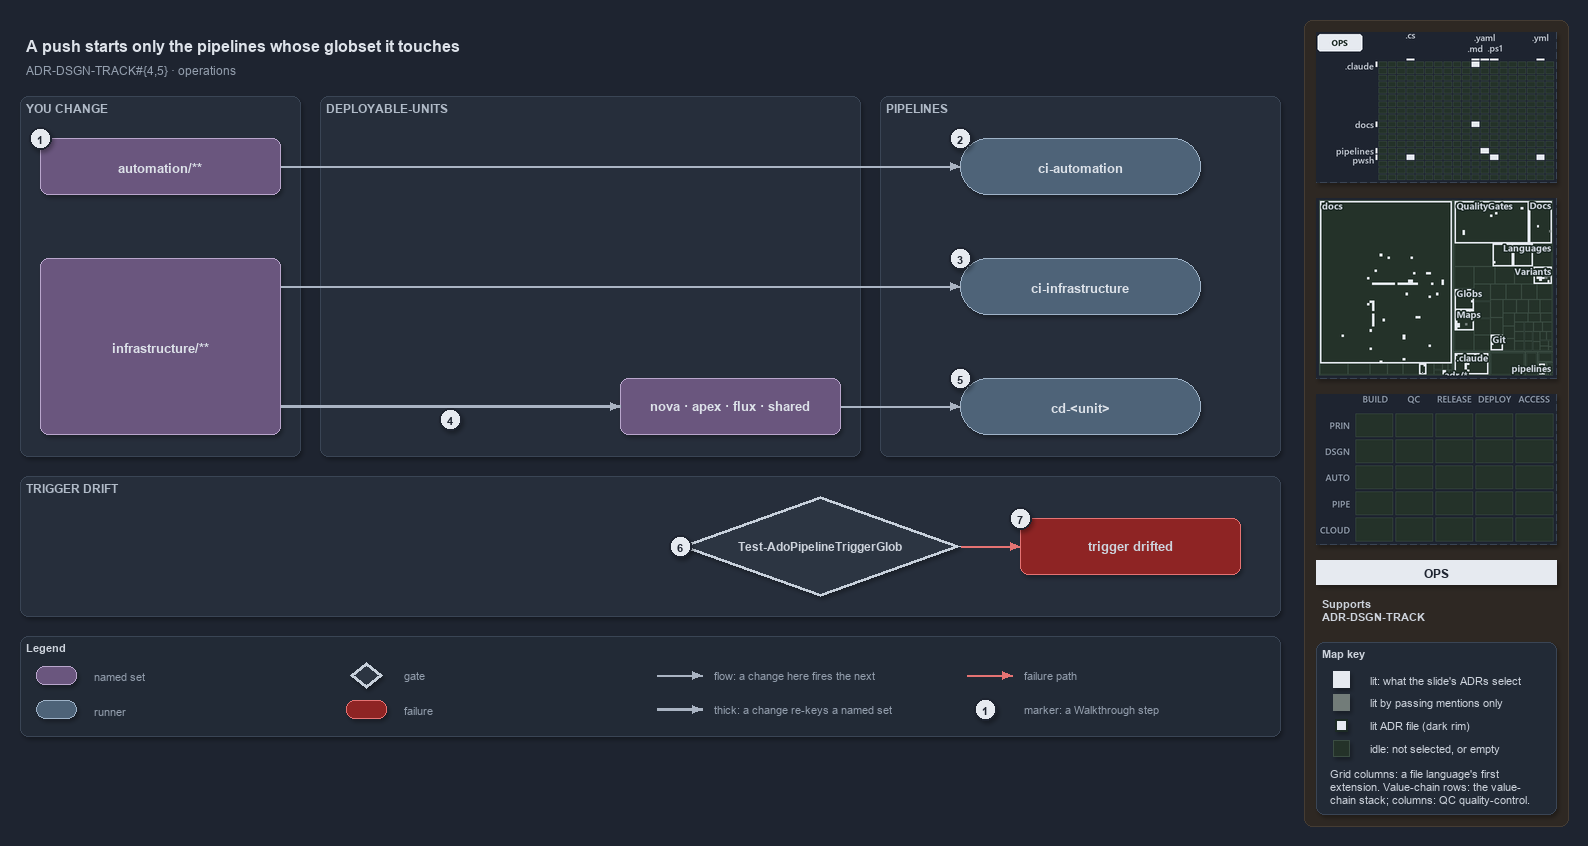

The diagram above was exported from draw.io. Its source (the exported page's mxGraphModel, read from the mxfile embedded in the PNG):
<mxGraphModel dx="1024" dy="768" grid="0" gridSize="10" guides="1" tooltips="1" connect="1" arrows="1" fold="1" page="1" pageScale="1" pageWidth="1572" pageHeight="740" background="#1E2430" math="0" shadow="1">
  <root>
    <mxCell id="0" />
    <mxCell id="1" parent="0" />
    <mxCell id="sidebar-bg" value="" style="rounded=1;arcSize=2;html=1;fillColor=#2E2823;strokeColor=#453C33;shadow=0;" vertex="1" parent="1">
      <mxGeometry x="1304" y="4" width="264" height="806" as="geometry" />
    </mxCell>
    <mxCell id="title" value="A push starts only the pipelines whose globset it touches" style="text;html=1;align=left;verticalAlign=middle;fontSize=16;fontStyle=1;fontColor=#DDE2E9;" vertex="1" parent="1">
      <mxGeometry x="20" y="14" width="1260" height="30" as="geometry" />
    </mxCell>
    <mxCell id="subtitle" value="ADR-DSGN-TRACK#{4,5} &amp;#183; operations" style="text;html=1;align=left;verticalAlign=middle;fontSize=12;fontColor=#949FAE;" vertex="1" parent="1">
      <mxGeometry x="20" y="44" width="1240" height="20" as="geometry" />
    </mxCell>
    <mxCell id="band-change" value="YOU CHANGE" style="rounded=1;html=1;arcSize=3;fillColor=#262E3B;strokeColor=#3A4555;verticalAlign=top;align=left;spacingLeft=8;fontStyle=1;fontSize=12;fontColor=#B0BAC7;" vertex="1" parent="1">
      <mxGeometry x="20" y="80" width="280" height="360" as="geometry" />
    </mxCell>
    <mxCell id="band-units" value="DEPLOYABLE-UNITS" style="rounded=1;html=1;arcSize=3;fillColor=#262E3B;strokeColor=#3A4555;verticalAlign=top;align=left;spacingLeft=8;fontStyle=1;fontSize=12;fontColor=#B0BAC7;" vertex="1" parent="1">
      <mxGeometry x="320" y="80" width="540" height="360" as="geometry" />
    </mxCell>
    <mxCell id="band-pipelines" value="PIPELINES" style="rounded=1;html=1;arcSize=3;fillColor=#262E3B;strokeColor=#3A4555;verticalAlign=top;align=left;spacingLeft=8;fontStyle=1;fontSize=12;fontColor=#B0BAC7;" vertex="1" parent="1">
      <mxGeometry x="880" y="80" width="400" height="360" as="geometry" />
    </mxCell>
    <mxCell id="band-drift" value="TRIGGER DRIFT" style="rounded=1;html=1;arcSize=3;fillColor=#262E3B;strokeColor=#3A4555;verticalAlign=top;align=left;spacingLeft=8;fontStyle=1;fontSize=12;fontColor=#B0BAC7;" vertex="1" parent="1">
      <mxGeometry x="20" y="460" width="1260" height="140" as="geometry" />
    </mxCell>
    <mxCell id="s-automation" value="&lt;b&gt;automation/**&lt;/b&gt;" style="rounded=1;whiteSpace=wrap;html=1;arcSize=20;fillColor=#6A567E;strokeColor=#B9A6CC;fontSize=13;fontColor=#DDE2E9;" vertex="1" parent="1">
      <mxGeometry x="40" y="122" width="240" height="56" as="geometry" />
    </mxCell>
    <mxCell id="s-infrastructure" value="&lt;b&gt;infrastructure/**&lt;/b&gt;" style="rounded=1;whiteSpace=wrap;html=1;arcSize=20;fillColor=#6A567E;strokeColor=#B9A6CC;fontSize=13;fontColor=#DDE2E9;" vertex="1" parent="1">
      <mxGeometry x="40" y="242" width="240" height="176" as="geometry" />
    </mxCell>
    <mxCell id="s-units" value="&lt;b&gt;nova · apex · flux · shared&lt;/b&gt;" style="rounded=1;whiteSpace=wrap;html=1;arcSize=20;fillColor=#6A567E;strokeColor=#B9A6CC;fontSize=13;fontColor=#DDE2E9;" vertex="1" parent="1">
      <mxGeometry x="620" y="362" width="220" height="56" as="geometry" />
    </mxCell>
    <mxCell id="r-ci-automation" value="&lt;b&gt;ci-automation&lt;/b&gt;" style="rounded=1;arcSize=50;whiteSpace=wrap;html=1;fillColor=#4E6378;strokeColor=#9FB3C8;fontSize=13;fontColor=#DDE2E9;" vertex="1" parent="1">
      <mxGeometry x="960" y="122" width="240" height="56" as="geometry" />
    </mxCell>
    <mxCell id="r-ci-infrastructure" value="&lt;b&gt;ci-infrastructure&lt;/b&gt;" style="rounded=1;arcSize=50;whiteSpace=wrap;html=1;fillColor=#4E6378;strokeColor=#9FB3C8;fontSize=13;fontColor=#DDE2E9;" vertex="1" parent="1">
      <mxGeometry x="960" y="242" width="240" height="56" as="geometry" />
    </mxCell>
    <mxCell id="r-cd-unit" value="&lt;b&gt;cd-&amp;lt;unit&amp;gt;&lt;/b&gt;" style="rounded=1;arcSize=50;whiteSpace=wrap;html=1;fillColor=#4E6378;strokeColor=#9FB3C8;fontSize=13;fontColor=#DDE2E9;" vertex="1" parent="1">
      <mxGeometry x="960" y="362" width="240" height="56" as="geometry" />
    </mxCell>
    <mxCell id="g-drift" value="&lt;b&gt;Test-AdoPipelineTriggerGlob&lt;/b&gt;" style="rhombus;whiteSpace=wrap;html=1;fillColor=#2C3542;strokeColor=#C7D0DB;strokeWidth=3;fontSize=12;fontColor=#CDD3DC;" vertex="1" parent="1">
      <mxGeometry x="680" y="480" width="280" height="100" as="geometry" />
    </mxCell>
    <mxCell id="x-drifted" value="&lt;b&gt;trigger drifted&lt;/b&gt;" style="rounded=1;whiteSpace=wrap;html=1;arcSize=20;fillColor=#8E2424;strokeColor=#E57373;fontSize=13;" vertex="1" parent="1">
      <mxGeometry x="1020" y="502" width="220" height="56" as="geometry" />
    </mxCell>
    <mxCell id="p-edge-automation-ci-a" value="" style="text;html=1;strokeColor=none;fillColor=none;" vertex="1" parent="1">
      <mxGeometry x="280" y="150" width="1" height="1" as="geometry" />
    </mxCell>
    <mxCell id="p-edge-automation-ci-b" value="" style="text;html=1;strokeColor=none;fillColor=none;" vertex="1" parent="1">
      <mxGeometry x="960" y="150" width="1" height="1" as="geometry" />
    </mxCell>
    <mxCell id="edge-automation-ci" value="" style="edgeStyle=orthogonalEdgeStyle;rounded=1;html=1;fontSize=11;endArrow=block;strokeColor=#AAB4C3;fontColor=#CDD3DC;shadow=0;" edge="1" parent="1" source="p-edge-automation-ci-a" target="p-edge-automation-ci-b">
      <mxGeometry relative="1" as="geometry" />
    </mxCell>
    <mxCell id="p-edge-infrastructure-ci-a" value="" style="text;html=1;strokeColor=none;fillColor=none;" vertex="1" parent="1">
      <mxGeometry x="280" y="270" width="1" height="1" as="geometry" />
    </mxCell>
    <mxCell id="p-edge-infrastructure-ci-b" value="" style="text;html=1;strokeColor=none;fillColor=none;" vertex="1" parent="1">
      <mxGeometry x="960" y="270" width="1" height="1" as="geometry" />
    </mxCell>
    <mxCell id="edge-infrastructure-ci" value="" style="edgeStyle=orthogonalEdgeStyle;rounded=1;html=1;fontSize=11;endArrow=block;strokeColor=#AAB4C3;fontColor=#CDD3DC;shadow=0;" edge="1" parent="1" source="p-edge-infrastructure-ci-a" target="p-edge-infrastructure-ci-b">
      <mxGeometry relative="1" as="geometry" />
    </mxCell>
    <mxCell id="p-edge-infrastructure-units-a" value="" style="text;html=1;strokeColor=none;fillColor=none;" vertex="1" parent="1">
      <mxGeometry x="280" y="390" width="1" height="1" as="geometry" />
    </mxCell>
    <mxCell id="p-edge-infrastructure-units-b" value="" style="text;html=1;strokeColor=none;fillColor=none;" vertex="1" parent="1">
      <mxGeometry x="620" y="390" width="1" height="1" as="geometry" />
    </mxCell>
    <mxCell id="edge-infrastructure-units" value="" style="edgeStyle=orthogonalEdgeStyle;rounded=1;html=1;fontSize=11;endArrow=block;strokeColor=#AAB4C3;strokeWidth=2.5;fontColor=#CDD3DC;shadow=0;" edge="1" parent="1" source="p-edge-infrastructure-units-a" target="p-edge-infrastructure-units-b">
      <mxGeometry relative="1" as="geometry" />
    </mxCell>
    <mxCell id="p-edge-units-cd-a" value="" style="text;html=1;strokeColor=none;fillColor=none;" vertex="1" parent="1">
      <mxGeometry x="840" y="390" width="1" height="1" as="geometry" />
    </mxCell>
    <mxCell id="p-edge-units-cd-b" value="" style="text;html=1;strokeColor=none;fillColor=none;" vertex="1" parent="1">
      <mxGeometry x="960" y="390" width="1" height="1" as="geometry" />
    </mxCell>
    <mxCell id="edge-units-cd" value="" style="edgeStyle=orthogonalEdgeStyle;rounded=1;html=1;fontSize=11;endArrow=block;strokeColor=#AAB4C3;fontColor=#CDD3DC;shadow=0;" edge="1" parent="1" source="p-edge-units-cd-a" target="p-edge-units-cd-b">
      <mxGeometry relative="1" as="geometry" />
    </mxCell>
    <mxCell id="p-edge-drift-fail-a" value="" style="text;html=1;strokeColor=none;fillColor=none;" vertex="1" parent="1">
      <mxGeometry x="960" y="530" width="1" height="1" as="geometry" />
    </mxCell>
    <mxCell id="p-edge-drift-fail-b" value="" style="text;html=1;strokeColor=none;fillColor=none;" vertex="1" parent="1">
      <mxGeometry x="1020" y="530" width="1" height="1" as="geometry" />
    </mxCell>
    <mxCell id="edge-drift-fail" value="" style="edgeStyle=orthogonalEdgeStyle;rounded=1;html=1;fontSize=11;endArrow=block;strokeColor=#E57373;fontColor=#CDD3DC;shadow=0;" edge="1" parent="1" source="p-edge-drift-fail-a" target="p-edge-drift-fail-b">
      <mxGeometry relative="1" as="geometry" />
    </mxCell>
    <mxCell id="mark-1" value="1" style="ellipse;html=1;fillColor=#E6EAF0;strokeColor=#1E2430;strokeWidth=2;fontColor=#1E2430;fontStyle=1;fontSize=11;" vertex="1" parent="1">
      <mxGeometry x="29" y="111" width="22" height="22" as="geometry" />
    </mxCell>
    <mxCell id="mark-2" value="2" style="ellipse;html=1;fillColor=#E6EAF0;strokeColor=#1E2430;strokeWidth=2;fontColor=#1E2430;fontStyle=1;fontSize=11;" vertex="1" parent="1">
      <mxGeometry x="949" y="111" width="22" height="22" as="geometry" />
    </mxCell>
    <mxCell id="mark-3" value="3" style="ellipse;html=1;fillColor=#E6EAF0;strokeColor=#1E2430;strokeWidth=2;fontColor=#1E2430;fontStyle=1;fontSize=11;" vertex="1" parent="1">
      <mxGeometry x="949" y="231" width="22" height="22" as="geometry" />
    </mxCell>
    <mxCell id="mark-4" value="4" style="ellipse;html=1;fillColor=#E6EAF0;strokeColor=#1E2430;strokeWidth=2;fontColor=#1E2430;fontStyle=1;fontSize=11;" vertex="1" parent="1">
      <mxGeometry x="439" y="392" width="22" height="22" as="geometry" />
    </mxCell>
    <mxCell id="mark-5" value="5" style="ellipse;html=1;fillColor=#E6EAF0;strokeColor=#1E2430;strokeWidth=2;fontColor=#1E2430;fontStyle=1;fontSize=11;" vertex="1" parent="1">
      <mxGeometry x="949" y="351" width="22" height="22" as="geometry" />
    </mxCell>
    <mxCell id="mark-6" value="6" style="ellipse;html=1;fillColor=#E6EAF0;strokeColor=#1E2430;strokeWidth=2;fontColor=#1E2430;fontStyle=1;fontSize=11;" vertex="1" parent="1">
      <mxGeometry x="669" y="519" width="22" height="22" as="geometry" />
    </mxCell>
    <mxCell id="mark-7" value="7" style="ellipse;html=1;fillColor=#E6EAF0;strokeColor=#1E2430;strokeWidth=2;fontColor=#1E2430;fontStyle=1;fontSize=11;" vertex="1" parent="1">
      <mxGeometry x="1009" y="491" width="22" height="22" as="geometry" />
    </mxCell>
    <mxCell id="legend" value="&lt;b&gt;Legend&lt;/b&gt;" style="rounded=1;whiteSpace=wrap;html=1;arcSize=6;fillColor=#222A36;strokeColor=#3A4555;align=left;verticalAlign=top;spacing=8;fontSize=11;fontColor=#CDD3DC;" vertex="1" parent="1">
      <mxGeometry x="20" y="620" width="1260" height="100" as="geometry" />
    </mxCell>
    <mxCell id="legend-1" value="" style="rounded=1;whiteSpace=wrap;html=1;arcSize=20;fillColor=#6A567E;strokeColor=#B9A6CC;fontColor=#DDE2E9;" vertex="1" parent="1">
      <mxGeometry x="36" y="650" width="40" height="18" as="geometry" />
    </mxCell>
    <mxCell id="legend-1-text" value="named set" style="text;html=1;align=left;verticalAlign=middle;fontSize=11;fontColor=#949FAE;" vertex="1" parent="1">
      <mxGeometry x="88" y="649" width="250" height="20" as="geometry" />
    </mxCell>
    <mxCell id="legend-2" value="" style="rounded=1;arcSize=50;whiteSpace=wrap;html=1;fillColor=#4E6378;strokeColor=#9FB3C8;fontColor=#DDE2E9;" vertex="1" parent="1">
      <mxGeometry x="36" y="684" width="40" height="18" as="geometry" />
    </mxCell>
    <mxCell id="legend-2-text" value="runner" style="text;html=1;align=left;verticalAlign=middle;fontSize=11;fontColor=#949FAE;" vertex="1" parent="1">
      <mxGeometry x="88" y="683" width="250" height="20" as="geometry" />
    </mxCell>
    <mxCell id="legend-3" value="" style="rhombus;whiteSpace=wrap;html=1;fillColor=#2C3542;strokeColor=#C7D0DB;strokeWidth=3;fontColor=#CDD3DC;" vertex="1" parent="1">
      <mxGeometry x="350" y="646" width="32" height="26" as="geometry" />
    </mxCell>
    <mxCell id="legend-3-text" value="gate" style="text;html=1;align=left;verticalAlign=middle;fontSize=11;fontColor=#949FAE;" vertex="1" parent="1">
      <mxGeometry x="398" y="649" width="250" height="20" as="geometry" />
    </mxCell>
    <mxCell id="legend-4" value="" style="rounded=1;whiteSpace=wrap;html=1;arcSize=20;fillColor=#8E2424;strokeColor=#E57373;" vertex="1" parent="1">
      <mxGeometry x="346" y="684" width="40" height="18" as="geometry" />
    </mxCell>
    <mxCell id="legend-4-text" value="failure" style="text;html=1;align=left;verticalAlign=middle;fontSize=11;fontColor=#949FAE;" vertex="1" parent="1">
      <mxGeometry x="398" y="683" width="250" height="20" as="geometry" />
    </mxCell>
    <mxCell id="p-legend-5-a" value="" style="text;html=1;strokeColor=none;fillColor=none;" vertex="1" parent="1">
      <mxGeometry x="656" y="659" width="1" height="1" as="geometry" />
    </mxCell>
    <mxCell id="p-legend-5-b" value="" style="text;html=1;strokeColor=none;fillColor=none;" vertex="1" parent="1">
      <mxGeometry x="702" y="659" width="1" height="1" as="geometry" />
    </mxCell>
    <mxCell id="legend-5" value="" style="edgeStyle=orthogonalEdgeStyle;rounded=1;html=1;fontSize=11;endArrow=block;strokeColor=#AAB4C3;fontColor=#CDD3DC;shadow=0;" edge="1" parent="1" source="p-legend-5-a" target="p-legend-5-b">
      <mxGeometry relative="1" as="geometry" />
    </mxCell>
    <mxCell id="legend-5-text" value="flow: a change here fires the next" style="text;html=1;align=left;verticalAlign=middle;fontSize=11;fontColor=#949FAE;" vertex="1" parent="1">
      <mxGeometry x="708" y="649" width="250" height="20" as="geometry" />
    </mxCell>
    <mxCell id="p-legend-6-a" value="" style="text;html=1;strokeColor=none;fillColor=none;" vertex="1" parent="1">
      <mxGeometry x="656" y="693" width="1" height="1" as="geometry" />
    </mxCell>
    <mxCell id="p-legend-6-b" value="" style="text;html=1;strokeColor=none;fillColor=none;" vertex="1" parent="1">
      <mxGeometry x="702" y="693" width="1" height="1" as="geometry" />
    </mxCell>
    <mxCell id="legend-6" value="" style="edgeStyle=orthogonalEdgeStyle;rounded=1;html=1;fontSize=11;endArrow=block;strokeColor=#AAB4C3;strokeWidth=2.5;fontColor=#CDD3DC;shadow=0;" edge="1" parent="1" source="p-legend-6-a" target="p-legend-6-b">
      <mxGeometry relative="1" as="geometry" />
    </mxCell>
    <mxCell id="legend-6-text" value="thick: a change re-keys a named set" style="text;html=1;align=left;verticalAlign=middle;fontSize=11;fontColor=#949FAE;" vertex="1" parent="1">
      <mxGeometry x="708" y="683" width="250" height="20" as="geometry" />
    </mxCell>
    <mxCell id="p-legend-7-a" value="" style="text;html=1;strokeColor=none;fillColor=none;" vertex="1" parent="1">
      <mxGeometry x="966" y="659" width="1" height="1" as="geometry" />
    </mxCell>
    <mxCell id="p-legend-7-b" value="" style="text;html=1;strokeColor=none;fillColor=none;" vertex="1" parent="1">
      <mxGeometry x="1012" y="659" width="1" height="1" as="geometry" />
    </mxCell>
    <mxCell id="legend-7" value="" style="edgeStyle=orthogonalEdgeStyle;rounded=1;html=1;fontSize=11;endArrow=block;strokeColor=#E57373;fontColor=#CDD3DC;shadow=0;" edge="1" parent="1" source="p-legend-7-a" target="p-legend-7-b">
      <mxGeometry relative="1" as="geometry" />
    </mxCell>
    <mxCell id="legend-7-text" value="failure path" style="text;html=1;align=left;verticalAlign=middle;fontSize=11;fontColor=#949FAE;" vertex="1" parent="1">
      <mxGeometry x="1018" y="649" width="230" height="20" as="geometry" />
    </mxCell>
    <mxCell id="legend-8" value="1" style="ellipse;html=1;fillColor=#E6EAF0;strokeColor=#1E2430;strokeWidth=2;fontColor=#1E2430;fontStyle=1;fontSize=11;" vertex="1" parent="1">
      <mxGeometry x="974" y="682" width="22" height="22" as="geometry" />
    </mxCell>
    <mxCell id="legend-8-text" value="marker: a Walkthrough step" style="text;html=1;align=left;verticalAlign=middle;fontSize=11;fontColor=#949FAE;" vertex="1" parent="1">
      <mxGeometry x="1018" y="683" width="230" height="20" as="geometry" />
    </mxCell>
    <mxCell id="minimap-grid" value="" style="shape=image;html=1;imageAspect=0;aspect=fixed;verticalLabelPosition=bottom;strokeColor=#3A4555;dashed=1;fillColor=#222A36;image=data:image/png,(base64 omitted: 11332 chars);" vertex="1" parent="1">
      <mxGeometry x="1316" y="16" width="240" height="150" as="geometry" />
    </mxCell>
    <mxCell id="minimap-tree" value="" style="shape=image;html=1;imageAspect=0;aspect=fixed;verticalLabelPosition=bottom;strokeColor=#3A4555;dashed=1;fillColor=#222A36;image=data:image/png,(base64 omitted: 26100 chars);" vertex="1" parent="1">
      <mxGeometry x="1316" y="182" width="240" height="180" as="geometry" />
    </mxCell>
    <mxCell id="minimap-chain" value="" style="shape=image;html=1;imageAspect=0;aspect=fixed;verticalLabelPosition=bottom;strokeColor=#3A4555;dashed=1;fillColor=#222A36;image=data:image/png,(base64 omitted: 11912 chars);" vertex="1" parent="1">
      <mxGeometry x="1316" y="378" width="240" height="150" as="geometry" />
    </mxCell>
    <mxCell id="lens-badge" value="OPS" style="rounded=0;whiteSpace=wrap;html=1;align=center;verticalAlign=middle;fontSize=12;fontStyle=1;fontColor=#1E2430;fillColor=#E6EAF0;strokeColor=none;" vertex="1" parent="1">
      <mxGeometry x="1316" y="544" width="240" height="24" as="geometry" />
    </mxCell>
    <mxCell id="supports" value="&lt;b&gt;Supports&lt;/b&gt;&lt;br&gt;ADR-DSGN-TRACK" style="text;html=1;whiteSpace=wrap;align=left;verticalAlign=top;fontSize=11;fontColor=#CDD3DC;" vertex="1" parent="1">
      <mxGeometry x="1316" y="576" width="240" height="38" as="geometry" />
    </mxCell>
    <mxCell id="mapkey" value="&lt;b&gt;Map key&lt;/b&gt;" style="rounded=1;arcSize=6;whiteSpace=wrap;html=1;align=left;verticalAlign=top;fontSize=11;fontColor=#CDD3DC;fillColor=#222A36;strokeColor=#3A4555;spacingLeft=8;spacingTop=2;" vertex="1" parent="1">
      <mxGeometry x="1316" y="626" width="240" height="172" as="geometry" />
    </mxCell>
    <mxCell id="mapkey-lit" value="" style="rounded=0;html=1;fillColor=#E6EAF0;strokeColor=#E6EAF0;" vertex="1" parent="1">
      <mxGeometry x="1333.0" y="655.0" width="16" height="16" as="geometry" />
    </mxCell>
    <mxCell id="mapkey-lit-text" value="lit: what the slide's ADRs select" style="text;html=1;align=left;verticalAlign=middle;fontSize=11;fontColor=#CDD3DC;" vertex="1" parent="1">
      <mxGeometry x="1364" y="653" width="184" height="20" as="geometry" />
    </mxCell>
    <mxCell id="mapkey-touched" value="" style="rounded=0;html=1;fillColor=#727C79;strokeColor=#727C79;" vertex="1" parent="1">
      <mxGeometry x="1333.0" y="678.0" width="16" height="16" as="geometry" />
    </mxCell>
    <mxCell id="mapkey-touched-text" value="lit by passing mentions only" style="text;html=1;align=left;verticalAlign=middle;fontSize=11;fontColor=#CDD3DC;" vertex="1" parent="1">
      <mxGeometry x="1364" y="676" width="184" height="20" as="geometry" />
    </mxCell>
    <mxCell id="mapkey-adr" value="" style="rounded=0;html=1;fillColor=#E6EAF0;strokeColor=#1C2A24;strokeWidth=2;" vertex="1" parent="1">
      <mxGeometry x="1335.0" y="703.0" width="12" height="12" as="geometry" />
    </mxCell>
    <mxCell id="mapkey-adr-text" value="lit ADR file (dark rim)" style="text;html=1;align=left;verticalAlign=middle;fontSize=11;fontColor=#CDD3DC;" vertex="1" parent="1">
      <mxGeometry x="1364" y="699" width="184" height="20" as="geometry" />
    </mxCell>
    <mxCell id="mapkey-idle" value="" style="rounded=0;html=1;fillColor=#243229;strokeColor=#3B4D43;" vertex="1" parent="1">
      <mxGeometry x="1333.0" y="724.0" width="16" height="16" as="geometry" />
    </mxCell>
    <mxCell id="mapkey-idle-text" value="idle: not selected, or empty" style="text;html=1;align=left;verticalAlign=middle;fontSize=11;fontColor=#CDD3DC;" vertex="1" parent="1">
      <mxGeometry x="1364" y="722" width="184" height="20" as="geometry" />
    </mxCell>
    <mxCell id="mapkey-codes" value="Grid columns: a file language's first&lt;br&gt;extension. Value-chain rows: the value-&lt;br&gt;chain stack; columns: QC quality-control." style="text;html=1;align=left;verticalAlign=top;whiteSpace=wrap;fontSize=11;fontColor=#CDD3DC;" vertex="1" parent="1">
      <mxGeometry x="1324" y="746" width="224" height="46" as="geometry" />
    </mxCell>
  </root>
</mxGraphModel>